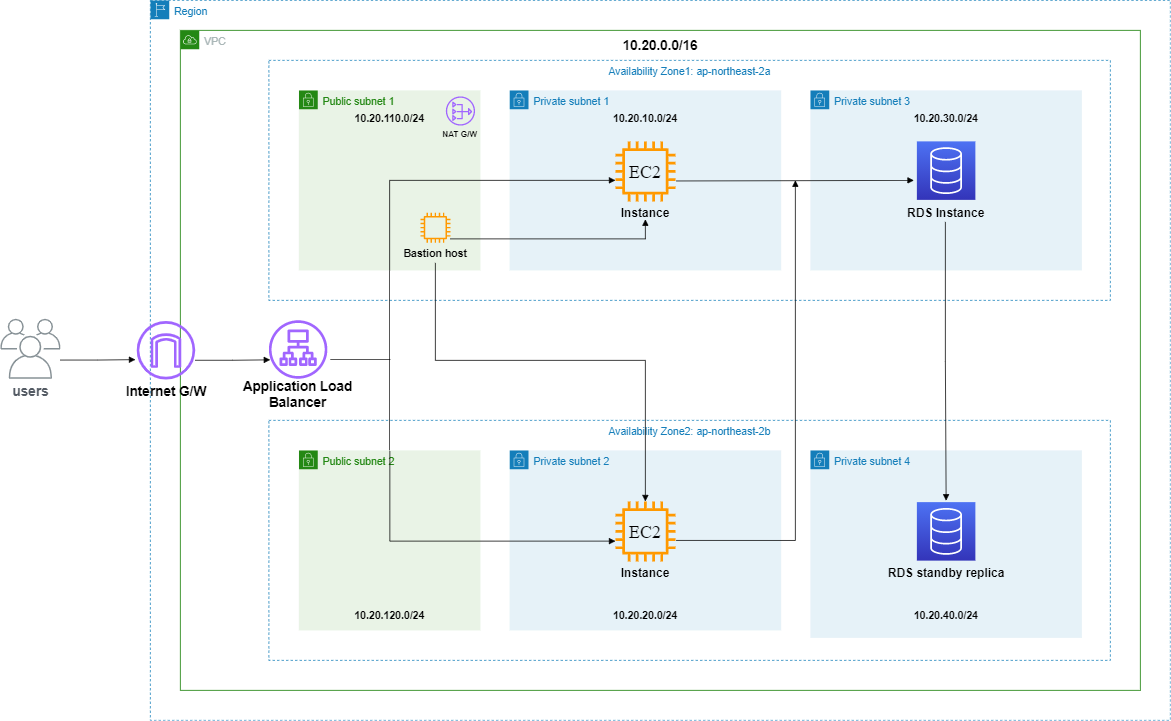

The diagram above was exported from draw.io. Its source (the exported page's mxGraphModel, read from the mxfile embedded in the PNG):
<mxGraphModel dx="1974" dy="1353" grid="1" gridSize="10" guides="1" tooltips="1" connect="1" arrows="1" fold="1" page="1" pageScale="1" pageWidth="827" pageHeight="1169" math="0" shadow="0">
  <root>
    <mxCell id="0" />
    <mxCell id="1" parent="0" />
    <mxCell id="v-ZT79TIdpULo7bvBPKs-13" value="Region" style="points=[[0,0],[0.25,0],[0.5,0],[0.75,0],[1,0],[1,0.25],[1,0.5],[1,0.75],[1,1],[0.75,1],[0.5,1],[0.25,1],[0,1],[0,0.75],[0,0.5],[0,0.25]];outlineConnect=0;gradientColor=none;html=1;whiteSpace=wrap;fontSize=14;fontStyle=0;shape=mxgraph.aws4.group;grIcon=mxgraph.aws4.group_region;strokeColor=#147EBA;fillColor=none;verticalAlign=top;align=left;spacingLeft=30;fontColor=#147EBA;dashed=1;" parent="1" vertex="1">
      <mxGeometry x="400" y="80" width="1360" height="960" as="geometry" />
    </mxCell>
    <mxCell id="v-ZT79TIdpULo7bvBPKs-14" value="VPC" style="points=[[0,0],[0.25,0],[0.5,0],[0.75,0],[1,0],[1,0.25],[1,0.5],[1,0.75],[1,1],[0.75,1],[0.5,1],[0.25,1],[0,1],[0,0.75],[0,0.5],[0,0.25]];outlineConnect=0;gradientColor=none;html=1;whiteSpace=wrap;fontSize=14;fontStyle=0;shape=mxgraph.aws4.group;grIcon=mxgraph.aws4.group_vpc;strokeColor=#248814;fillColor=none;verticalAlign=top;align=left;spacingLeft=30;fontColor=#AAB7B8;dashed=0;" parent="1" vertex="1">
      <mxGeometry x="440" y="120" width="1280" height="880" as="geometry" />
    </mxCell>
    <mxCell id="v-ZT79TIdpULo7bvBPKs-15" value="10.20.0.0/16" style="text;html=1;strokeColor=none;fillColor=none;align=center;verticalAlign=middle;whiteSpace=wrap;rounded=0;fontSize=18;fontStyle=1" parent="1" vertex="1">
      <mxGeometry x="1010" y="120" width="140" height="40" as="geometry" />
    </mxCell>
    <mxCell id="v-ZT79TIdpULo7bvBPKs-17" value="Availability Zone1: ap-northeast-2a" style="fillColor=none;strokeColor=#147EBA;dashed=1;verticalAlign=top;fontStyle=0;fontColor=#147EBA;fontSize=14;" parent="1" vertex="1">
      <mxGeometry x="558" y="160" width="1122" height="320" as="geometry" />
    </mxCell>
    <mxCell id="v-ZT79TIdpULo7bvBPKs-18" value="Availability Zone2: ap-northeast-2b" style="fillColor=none;strokeColor=#147EBA;dashed=1;verticalAlign=top;fontStyle=0;fontColor=#147EBA;fontSize=14;" parent="1" vertex="1">
      <mxGeometry x="558" y="640" width="1122" height="320" as="geometry" />
    </mxCell>
    <mxCell id="v-ZT79TIdpULo7bvBPKs-19" value="Public subnet 1" style="points=[[0,0],[0.25,0],[0.5,0],[0.75,0],[1,0],[1,0.25],[1,0.5],[1,0.75],[1,1],[0.75,1],[0.5,1],[0.25,1],[0,1],[0,0.75],[0,0.5],[0,0.25]];outlineConnect=0;gradientColor=none;html=1;whiteSpace=wrap;fontSize=14;fontStyle=0;shape=mxgraph.aws4.group;grIcon=mxgraph.aws4.group_security_group;grStroke=0;strokeColor=#248814;fillColor=#E9F3E6;verticalAlign=top;align=left;spacingLeft=30;fontColor=#248814;dashed=0;" parent="1" vertex="1">
      <mxGeometry x="598" y="200" width="242" height="240" as="geometry" />
    </mxCell>
    <mxCell id="v-ZT79TIdpULo7bvBPKs-20" value="Public subnet 2" style="points=[[0,0],[0.25,0],[0.5,0],[0.75,0],[1,0],[1,0.25],[1,0.5],[1,0.75],[1,1],[0.75,1],[0.5,1],[0.25,1],[0,1],[0,0.75],[0,0.5],[0,0.25]];outlineConnect=0;gradientColor=none;html=1;whiteSpace=wrap;fontSize=14;fontStyle=0;shape=mxgraph.aws4.group;grIcon=mxgraph.aws4.group_security_group;grStroke=0;strokeColor=#248814;fillColor=#E9F3E6;verticalAlign=top;align=left;spacingLeft=30;fontColor=#248814;dashed=0;" parent="1" vertex="1">
      <mxGeometry x="598" y="680" width="242" height="240" as="geometry" />
    </mxCell>
    <mxCell id="v-ZT79TIdpULo7bvBPKs-21" value="Private subnet 1" style="points=[[0,0],[0.25,0],[0.5,0],[0.75,0],[1,0],[1,0.25],[1,0.5],[1,0.75],[1,1],[0.75,1],[0.5,1],[0.25,1],[0,1],[0,0.75],[0,0.5],[0,0.25]];outlineConnect=0;gradientColor=none;html=1;whiteSpace=wrap;fontSize=14;fontStyle=0;shape=mxgraph.aws4.group;grIcon=mxgraph.aws4.group_security_group;grStroke=0;strokeColor=#147EBA;fillColor=#E6F2F8;verticalAlign=top;align=left;spacingLeft=30;fontColor=#147EBA;dashed=0;" parent="1" vertex="1">
      <mxGeometry x="879" y="200" width="362" height="240" as="geometry" />
    </mxCell>
    <mxCell id="v-ZT79TIdpULo7bvBPKs-22" value="Private subnet 2" style="points=[[0,0],[0.25,0],[0.5,0],[0.75,0],[1,0],[1,0.25],[1,0.5],[1,0.75],[1,1],[0.75,1],[0.5,1],[0.25,1],[0,1],[0,0.75],[0,0.5],[0,0.25]];outlineConnect=0;gradientColor=none;html=1;whiteSpace=wrap;fontSize=14;fontStyle=0;shape=mxgraph.aws4.group;grIcon=mxgraph.aws4.group_security_group;grStroke=0;strokeColor=#147EBA;fillColor=#E6F2F8;verticalAlign=top;align=left;spacingLeft=30;fontColor=#147EBA;dashed=0;" parent="1" vertex="1">
      <mxGeometry x="879" y="680" width="362" height="240" as="geometry" />
    </mxCell>
    <mxCell id="v-ZT79TIdpULo7bvBPKs-23" value="" style="sketch=0;outlineConnect=0;fontColor=#232F3E;gradientColor=none;fillColor=#A166FF;strokeColor=none;dashed=0;verticalLabelPosition=bottom;verticalAlign=top;align=center;html=1;fontSize=12;fontStyle=0;aspect=fixed;pointerEvents=1;shape=mxgraph.aws4.application_load_balancer;" parent="1" vertex="1">
      <mxGeometry x="558" y="506.5" width="78" height="78" as="geometry" />
    </mxCell>
    <mxCell id="v-ZT79TIdpULo7bvBPKs-24" value="" style="sketch=0;outlineConnect=0;fontColor=#232F3E;gradientColor=none;fillColor=#A166FF;strokeColor=none;dashed=0;verticalLabelPosition=bottom;verticalAlign=top;align=center;html=1;fontSize=12;fontStyle=0;aspect=fixed;pointerEvents=1;shape=mxgraph.aws4.internet_gateway;" parent="1" vertex="1">
      <mxGeometry x="381.75" y="507.5" width="78" height="78" as="geometry" />
    </mxCell>
    <mxCell id="v-ZT79TIdpULo7bvBPKs-25" value="users" style="sketch=0;outlineConnect=0;gradientColor=none;fontColor=#545B64;strokeColor=none;fillColor=#879196;dashed=0;verticalLabelPosition=bottom;verticalAlign=top;align=center;html=1;fontSize=18;fontStyle=1;aspect=fixed;shape=mxgraph.aws4.illustration_users;pointerEvents=1" parent="1" vertex="1">
      <mxGeometry x="200" y="504.5" width="80" height="80" as="geometry" />
    </mxCell>
    <mxCell id="v-ZT79TIdpULo7bvBPKs-26" value="Private subnet 4" style="points=[[0,0],[0.25,0],[0.5,0],[0.75,0],[1,0],[1,0.25],[1,0.5],[1,0.75],[1,1],[0.75,1],[0.5,1],[0.25,1],[0,1],[0,0.75],[0,0.5],[0,0.25]];outlineConnect=0;gradientColor=none;html=1;whiteSpace=wrap;fontSize=14;fontStyle=0;shape=mxgraph.aws4.group;grIcon=mxgraph.aws4.group_security_group;grStroke=0;strokeColor=#147EBA;fillColor=#E6F2F8;verticalAlign=top;align=left;spacingLeft=30;fontColor=#147EBA;dashed=0;" parent="1" vertex="1">
      <mxGeometry x="1280" y="680" width="362" height="250" as="geometry" />
    </mxCell>
    <mxCell id="v-ZT79TIdpULo7bvBPKs-27" value="Private subnet 3" style="points=[[0,0],[0.25,0],[0.5,0],[0.75,0],[1,0],[1,0.25],[1,0.5],[1,0.75],[1,1],[0.75,1],[0.5,1],[0.25,1],[0,1],[0,0.75],[0,0.5],[0,0.25]];outlineConnect=0;gradientColor=none;html=1;whiteSpace=wrap;fontSize=14;fontStyle=0;shape=mxgraph.aws4.group;grIcon=mxgraph.aws4.group_security_group;grStroke=0;strokeColor=#147EBA;fillColor=#E6F2F8;verticalAlign=top;align=left;spacingLeft=30;fontColor=#147EBA;dashed=0;" parent="1" vertex="1">
      <mxGeometry x="1280" y="200" width="362" height="240" as="geometry" />
    </mxCell>
    <mxCell id="v-ZT79TIdpULo7bvBPKs-28" value="Application Load Balancer" style="text;html=1;strokeColor=none;fillColor=none;align=center;verticalAlign=middle;whiteSpace=wrap;rounded=0;fontSize=18;fontStyle=1" parent="1" vertex="1">
      <mxGeometry x="500.25" y="590" width="193.5" height="30" as="geometry" />
    </mxCell>
    <mxCell id="v-ZT79TIdpULo7bvBPKs-36" value="Internet G/W" style="text;html=1;strokeColor=none;fillColor=none;align=center;verticalAlign=middle;whiteSpace=wrap;rounded=0;fontSize=18;fontStyle=1" parent="1" vertex="1">
      <mxGeometry x="350" y="586.5" width="141.5" height="30" as="geometry" />
    </mxCell>
    <mxCell id="v-ZT79TIdpULo7bvBPKs-38" value="" style="sketch=0;outlineConnect=0;fontColor=#232F3E;gradientColor=none;fillColor=#FF9900;strokeColor=none;dashed=0;verticalLabelPosition=bottom;verticalAlign=top;align=center;html=1;fontSize=12;fontStyle=0;aspect=fixed;pointerEvents=1;shape=mxgraph.aws4.instance2;" parent="1" vertex="1">
      <mxGeometry x="760" y="363" width="40" height="40" as="geometry" />
    </mxCell>
    <mxCell id="v-ZT79TIdpULo7bvBPKs-39" value="&lt;b&gt;Bastion host&lt;/b&gt;" style="text;html=1;strokeColor=none;fillColor=none;align=center;verticalAlign=middle;whiteSpace=wrap;rounded=0;fontSize=14;fontStyle=0" parent="1" vertex="1">
      <mxGeometry x="727.06" y="405" width="105.88" height="22" as="geometry" />
    </mxCell>
    <mxCell id="v-ZT79TIdpULo7bvBPKs-45" value="Instance" style="text;html=1;strokeColor=none;fillColor=none;align=center;verticalAlign=middle;rounded=0;fontSize=16;fontStyle=1;whiteSpace=wrap;" parent="1" vertex="1">
      <mxGeometry x="1007.06" y="828" width="105.88" height="30" as="geometry" />
    </mxCell>
    <mxCell id="v-ZT79TIdpULo7bvBPKs-49" value="" style="sketch=0;outlineConnect=0;fontColor=#232F3E;gradientColor=none;fillColor=#FF9900;strokeColor=none;dashed=0;verticalLabelPosition=bottom;verticalAlign=top;align=center;html=1;fontSize=12;fontStyle=0;aspect=fixed;pointerEvents=1;shape=mxgraph.aws4.instance2;whiteSpace=wrap;" parent="1" vertex="1">
      <mxGeometry x="1020" y="748" width="80" height="80" as="geometry" />
    </mxCell>
    <mxCell id="v-ZT79TIdpULo7bvBPKs-50" value="Instance" style="text;html=1;strokeColor=none;fillColor=none;align=center;verticalAlign=middle;rounded=0;fontSize=16;fontStyle=1;whiteSpace=wrap;" parent="1" vertex="1">
      <mxGeometry x="1007.06" y="348" width="105.88" height="30" as="geometry" />
    </mxCell>
    <mxCell id="v-ZT79TIdpULo7bvBPKs-51" value="" style="sketch=0;outlineConnect=0;fontColor=#232F3E;gradientColor=none;fillColor=#FF9900;strokeColor=none;dashed=0;verticalLabelPosition=bottom;verticalAlign=top;align=center;html=1;fontSize=12;fontStyle=0;aspect=fixed;pointerEvents=1;shape=mxgraph.aws4.instance2;whiteSpace=wrap;" parent="1" vertex="1">
      <mxGeometry x="1020" y="268" width="80" height="80" as="geometry" />
    </mxCell>
    <mxCell id="__aukfPxVOhSaotejw-S-1" value="" style="sketch=0;points=[[0,0,0],[0.25,0,0],[0.5,0,0],[0.75,0,0],[1,0,0],[0,1,0],[0.25,1,0],[0.5,1,0],[0.75,1,0],[1,1,0],[0,0.25,0],[0,0.5,0],[0,0.75,0],[1,0.25,0],[1,0.5,0],[1,0.75,0]];outlineConnect=0;fontColor=#232F3E;gradientColor=#4D72F3;gradientDirection=north;fillColor=#3334B9;strokeColor=#ffffff;dashed=0;verticalLabelPosition=bottom;verticalAlign=top;align=center;fontSize=12;fontStyle=0;aspect=fixed;shape=mxgraph.aws4.resourceIcon;resIcon=mxgraph.aws4.database;whiteSpace=wrap;" vertex="1" parent="1">
      <mxGeometry x="1422" y="268" width="78" height="78" as="geometry" />
    </mxCell>
    <mxCell id="__aukfPxVOhSaotejw-S-2" value="" style="sketch=0;points=[[0,0,0],[0.25,0,0],[0.5,0,0],[0.75,0,0],[1,0,0],[0,1,0],[0.25,1,0],[0.5,1,0],[0.75,1,0],[1,1,0],[0,0.25,0],[0,0.5,0],[0,0.75,0],[1,0.25,0],[1,0.5,0],[1,0.75,0]];outlineConnect=0;fontColor=#232F3E;gradientColor=#4D72F3;gradientDirection=north;fillColor=#3334B9;strokeColor=#ffffff;dashed=0;verticalLabelPosition=bottom;verticalAlign=top;align=center;fontSize=12;fontStyle=0;aspect=fixed;shape=mxgraph.aws4.resourceIcon;resIcon=mxgraph.aws4.database;whiteSpace=wrap;" vertex="1" parent="1">
      <mxGeometry x="1422" y="749" width="78" height="78" as="geometry" />
    </mxCell>
    <mxCell id="__aukfPxVOhSaotejw-S-3" value="RDS Instance" style="text;strokeColor=none;fillColor=none;align=center;verticalAlign=middle;rounded=0;fontSize=16;fontStyle=1;whiteSpace=wrap;" vertex="1" parent="1">
      <mxGeometry x="1385.03" y="348" width="151.94" height="30" as="geometry" />
    </mxCell>
    <mxCell id="__aukfPxVOhSaotejw-S-5" value="RDS standby replica" style="text;strokeColor=none;fillColor=none;align=center;verticalAlign=middle;rounded=0;fontSize=16;fontStyle=1;whiteSpace=wrap;" vertex="1" parent="1">
      <mxGeometry x="1353.52" y="828" width="214.97" height="30" as="geometry" />
    </mxCell>
    <mxCell id="__aukfPxVOhSaotejw-S-6" value="" style="edgeStyle=orthogonalEdgeStyle;html=1;endArrow=block;elbow=vertical;startArrow=none;endFill=1;strokeColor=#000000;rounded=0;fontSize=16;" edge="1" parent="1">
      <mxGeometry width="100" relative="1" as="geometry">
        <mxPoint x="280" y="559.5799999999999" as="sourcePoint" />
        <mxPoint x="380" y="559" as="targetPoint" />
        <Array as="points">
          <mxPoint x="330" y="559.29" />
          <mxPoint x="330" y="559.29" />
        </Array>
      </mxGeometry>
    </mxCell>
    <mxCell id="__aukfPxVOhSaotejw-S-7" value="" style="edgeStyle=orthogonalEdgeStyle;html=1;endArrow=block;elbow=vertical;startArrow=none;endFill=1;strokeColor=#000000;rounded=0;fontSize=16;" edge="1" parent="1">
      <mxGeometry width="100" relative="1" as="geometry">
        <mxPoint x="459.75" y="559.8700000000001" as="sourcePoint" />
        <mxPoint x="559.75" y="559.2900000000002" as="targetPoint" />
        <Array as="points">
          <mxPoint x="509.75" y="559.5799999999999" />
          <mxPoint x="509.75" y="559.5799999999999" />
        </Array>
      </mxGeometry>
    </mxCell>
    <mxCell id="__aukfPxVOhSaotejw-S-10" value="" style="edgeStyle=orthogonalEdgeStyle;html=1;endArrow=block;elbow=vertical;startArrow=none;endFill=1;strokeColor=#000000;rounded=0;fontSize=16;" edge="1" parent="1" target="v-ZT79TIdpULo7bvBPKs-49">
      <mxGeometry width="100" relative="1" as="geometry">
        <mxPoint x="719.29" y="681.0000000000002" as="sourcePoint" />
        <mxPoint x="930" y="801" as="targetPoint" />
        <Array as="points">
          <mxPoint x="719" y="801" />
        </Array>
      </mxGeometry>
    </mxCell>
    <mxCell id="__aukfPxVOhSaotejw-S-11" value="" style="edgeStyle=orthogonalEdgeStyle;html=1;endArrow=block;elbow=vertical;startArrow=none;endFill=1;strokeColor=#000000;rounded=0;fontSize=16;" edge="1" parent="1" target="v-ZT79TIdpULo7bvBPKs-51">
      <mxGeometry width="100" relative="1" as="geometry">
        <mxPoint x="719" y="440" as="sourcePoint" />
        <mxPoint x="878" y="319.9999999999998" as="targetPoint" />
        <Array as="points">
          <mxPoint x="719" y="320" />
        </Array>
      </mxGeometry>
    </mxCell>
    <mxCell id="__aukfPxVOhSaotejw-S-12" value="" style="endArrow=none;html=1;fontSize=16;strokeColor=#000000;" edge="1" parent="1">
      <mxGeometry width="50" height="50" relative="1" as="geometry">
        <mxPoint x="640" y="559" as="sourcePoint" />
        <mxPoint x="720" y="559" as="targetPoint" />
      </mxGeometry>
    </mxCell>
    <mxCell id="__aukfPxVOhSaotejw-S-14" value="" style="endArrow=none;html=1;fontSize=15;strokeColor=#000000;" edge="1" parent="1">
      <mxGeometry width="50" height="50" relative="1" as="geometry">
        <mxPoint x="719" y="680" as="sourcePoint" />
        <mxPoint x="719" y="440" as="targetPoint" />
      </mxGeometry>
    </mxCell>
    <mxCell id="__aukfPxVOhSaotejw-S-17" value="" style="edgeStyle=orthogonalEdgeStyle;html=1;endArrow=block;elbow=vertical;startArrow=none;endFill=1;strokeColor=#000000;rounded=0;fontSize=16;" edge="1" parent="1">
      <mxGeometry width="100" relative="1" as="geometry">
        <mxPoint x="1100.94" y="320.78999999999996" as="sourcePoint" />
        <mxPoint x="1418" y="320" as="targetPoint" />
        <Array as="points">
          <mxPoint x="1100.94" y="320.28999999999996" />
        </Array>
      </mxGeometry>
    </mxCell>
    <mxCell id="__aukfPxVOhSaotejw-S-18" value="" style="edgeStyle=orthogonalEdgeStyle;html=1;endArrow=block;elbow=vertical;startArrow=none;endFill=1;strokeColor=#000000;rounded=0;fontSize=16;" edge="1" parent="1">
      <mxGeometry width="100" relative="1" as="geometry">
        <mxPoint x="1101.0000000000005" y="800.0799999999999" as="sourcePoint" />
        <mxPoint x="1260" y="320" as="targetPoint" />
        <Array as="points">
          <mxPoint x="1101" y="799.5799999999999" />
        </Array>
      </mxGeometry>
    </mxCell>
    <mxCell id="__aukfPxVOhSaotejw-S-20" value="" style="edgeStyle=orthogonalEdgeStyle;html=1;endArrow=block;elbow=vertical;startArrow=none;endFill=1;strokeColor=#000000;rounded=0;fontSize=16;" edge="1" parent="1">
      <mxGeometry width="100" relative="1" as="geometry">
        <mxPoint x="780" y="430" as="sourcePoint" />
        <mxPoint x="1060.0000000000005" y="748" as="targetPoint" />
        <Array as="points">
          <mxPoint x="780" y="560" />
          <mxPoint x="1060" y="560" />
        </Array>
      </mxGeometry>
    </mxCell>
    <mxCell id="__aukfPxVOhSaotejw-S-21" value="" style="edgeStyle=orthogonalEdgeStyle;html=1;endArrow=block;elbow=vertical;startArrow=none;endFill=1;strokeColor=#000000;rounded=0;fontSize=16;" edge="1" parent="1">
      <mxGeometry width="100" relative="1" as="geometry">
        <mxPoint x="800" y="398" as="sourcePoint" />
        <mxPoint x="1060" y="372" as="targetPoint" />
        <Array as="points">
          <mxPoint x="800" y="397.28999999999996" />
        </Array>
      </mxGeometry>
    </mxCell>
    <mxCell id="__aukfPxVOhSaotejw-S-22" value="&lt;b&gt;10.20.110.0/24&lt;/b&gt;" style="text;html=1;strokeColor=none;fillColor=none;align=center;verticalAlign=middle;whiteSpace=wrap;rounded=0;fontSize=14;fontStyle=0" vertex="1" parent="1">
      <mxGeometry x="662.03" y="225" width="113.94" height="22" as="geometry" />
    </mxCell>
    <mxCell id="__aukfPxVOhSaotejw-S-23" value="&lt;b&gt;10.20.120.0/24&lt;/b&gt;" style="text;html=1;strokeColor=none;fillColor=none;align=center;verticalAlign=middle;whiteSpace=wrap;rounded=0;fontSize=14;fontStyle=0" vertex="1" parent="1">
      <mxGeometry x="662.03" y="888" width="113.94" height="22" as="geometry" />
    </mxCell>
    <mxCell id="__aukfPxVOhSaotejw-S-24" value="&lt;b&gt;10.20.10.0/24&lt;/b&gt;" style="text;html=1;strokeColor=none;fillColor=none;align=center;verticalAlign=middle;whiteSpace=wrap;rounded=0;fontSize=14;fontStyle=0" vertex="1" parent="1">
      <mxGeometry x="1003.03" y="225" width="113.94" height="22" as="geometry" />
    </mxCell>
    <mxCell id="__aukfPxVOhSaotejw-S-25" value="&lt;b&gt;10.20.20.0/24&lt;/b&gt;" style="text;html=1;strokeColor=none;fillColor=none;align=center;verticalAlign=middle;whiteSpace=wrap;rounded=0;fontSize=14;fontStyle=0" vertex="1" parent="1">
      <mxGeometry x="1003.03" y="888" width="113.94" height="22" as="geometry" />
    </mxCell>
    <mxCell id="__aukfPxVOhSaotejw-S-26" value="&lt;b&gt;10.20.30.0/24&lt;/b&gt;" style="text;html=1;strokeColor=none;fillColor=none;align=center;verticalAlign=middle;whiteSpace=wrap;rounded=0;fontSize=14;fontStyle=0" vertex="1" parent="1">
      <mxGeometry x="1404.03" y="225" width="113.94" height="22" as="geometry" />
    </mxCell>
    <mxCell id="__aukfPxVOhSaotejw-S-27" value="&lt;b&gt;10.20.40.0/24&lt;/b&gt;" style="text;html=1;strokeColor=none;fillColor=none;align=center;verticalAlign=middle;whiteSpace=wrap;rounded=0;fontSize=14;fontStyle=0" vertex="1" parent="1">
      <mxGeometry x="1404.03" y="888" width="113.94" height="22" as="geometry" />
    </mxCell>
    <mxCell id="__aukfPxVOhSaotejw-S-28" value="EC2" style="text;html=1;strokeColor=none;fillColor=none;align=center;verticalAlign=middle;rounded=0;fontSize=24;fontStyle=0;whiteSpace=wrap;fontFamily=Times New Roman;" vertex="1" parent="1">
      <mxGeometry x="1023.8200000000002" y="285.5" width="72.36" height="45" as="geometry" />
    </mxCell>
    <mxCell id="__aukfPxVOhSaotejw-S-29" value="EC2" style="text;html=1;strokeColor=none;fillColor=none;align=center;verticalAlign=middle;rounded=0;fontSize=24;fontStyle=0;whiteSpace=wrap;fontFamily=Times New Roman;" vertex="1" parent="1">
      <mxGeometry x="1023.8200000000002" y="765.5" width="72.36" height="45" as="geometry" />
    </mxCell>
    <mxCell id="__aukfPxVOhSaotejw-S-30" value="" style="edgeStyle=orthogonalEdgeStyle;html=1;endArrow=block;elbow=vertical;startArrow=none;endFill=1;strokeColor=#000000;rounded=0;fontSize=16;entryX=0.5;entryY=0;entryDx=0;entryDy=0;entryPerimeter=0;" edge="1" parent="1">
      <mxGeometry width="100" relative="1" as="geometry">
        <mxPoint x="1460.0000000000005" y="375.35999999999996" as="sourcePoint" />
        <mxPoint x="1461.0000000000005" y="747" as="targetPoint" />
        <Array as="points">
          <mxPoint x="1461" y="561" />
        </Array>
      </mxGeometry>
    </mxCell>
    <mxCell id="__aukfPxVOhSaotejw-S-31" value="" style="sketch=0;outlineConnect=0;fontColor=#232F3E;gradientColor=none;fillColor=#A166FF;strokeColor=none;dashed=0;verticalLabelPosition=bottom;verticalAlign=top;align=center;html=1;fontSize=12;fontStyle=0;aspect=fixed;pointerEvents=1;shape=mxgraph.aws4.nat_gateway;fontFamily=Times New Roman;" vertex="1" parent="1">
      <mxGeometry x="793.94" y="208" width="39" height="39" as="geometry" />
    </mxCell>
    <mxCell id="__aukfPxVOhSaotejw-S-32" value="&lt;span style=&quot;font-size: 11px;&quot;&gt;NAT G/W&lt;/span&gt;" style="text;html=1;strokeColor=none;fillColor=none;align=center;verticalAlign=middle;whiteSpace=wrap;rounded=0;fontSize=11;fontStyle=1" vertex="1" parent="1">
      <mxGeometry x="771.4200000000001" y="247" width="84.03" height="22" as="geometry" />
    </mxCell>
  </root>
</mxGraphModel>